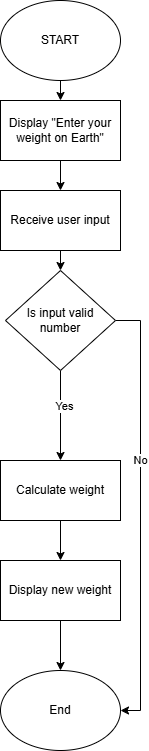

The diagram above was exported from draw.io. Its source (the exported page's mxGraphModel, read from the mxfile embedded in the PNG):
<mxGraphModel dx="1665" dy="791" grid="1" gridSize="10" guides="1" tooltips="1" connect="1" arrows="1" fold="1" page="1" pageScale="1" pageWidth="850" pageHeight="1100" math="0" shadow="0">
  <root>
    <mxCell id="0" />
    <mxCell id="1" parent="0" />
    <mxCell id="81f_I-KRH2q5u2F3qf8t-22" style="edgeStyle=orthogonalEdgeStyle;rounded=0;orthogonalLoop=1;jettySize=auto;html=1;exitX=0.5;exitY=1;exitDx=0;exitDy=0;entryX=0.5;entryY=0;entryDx=0;entryDy=0;" edge="1" parent="1" source="81f_I-KRH2q5u2F3qf8t-1" target="81f_I-KRH2q5u2F3qf8t-5">
      <mxGeometry relative="1" as="geometry" />
    </mxCell>
    <mxCell id="81f_I-KRH2q5u2F3qf8t-1" value="START" style="ellipse;whiteSpace=wrap;html=1;" vertex="1" parent="1">
      <mxGeometry x="360" y="20" width="120" height="80" as="geometry" />
    </mxCell>
    <mxCell id="81f_I-KRH2q5u2F3qf8t-13" style="edgeStyle=orthogonalEdgeStyle;rounded=0;orthogonalLoop=1;jettySize=auto;html=1;exitX=0.5;exitY=1;exitDx=0;exitDy=0;entryX=0.5;entryY=0;entryDx=0;entryDy=0;" edge="1" parent="1" source="81f_I-KRH2q5u2F3qf8t-5" target="81f_I-KRH2q5u2F3qf8t-6">
      <mxGeometry relative="1" as="geometry" />
    </mxCell>
    <mxCell id="81f_I-KRH2q5u2F3qf8t-5" value="Display &quot;Enter your weight on Earth&quot;" style="rounded=0;whiteSpace=wrap;html=1;" vertex="1" parent="1">
      <mxGeometry x="360" y="120" width="120" height="60" as="geometry" />
    </mxCell>
    <mxCell id="81f_I-KRH2q5u2F3qf8t-14" style="edgeStyle=orthogonalEdgeStyle;rounded=0;orthogonalLoop=1;jettySize=auto;html=1;exitX=0.5;exitY=1;exitDx=0;exitDy=0;entryX=0.5;entryY=0;entryDx=0;entryDy=0;" edge="1" parent="1" source="81f_I-KRH2q5u2F3qf8t-6" target="81f_I-KRH2q5u2F3qf8t-8">
      <mxGeometry relative="1" as="geometry" />
    </mxCell>
    <mxCell id="81f_I-KRH2q5u2F3qf8t-6" value="Receive user input" style="rounded=0;whiteSpace=wrap;html=1;" vertex="1" parent="1">
      <mxGeometry x="360" y="210" width="120" height="60" as="geometry" />
    </mxCell>
    <mxCell id="81f_I-KRH2q5u2F3qf8t-16" style="edgeStyle=orthogonalEdgeStyle;rounded=0;orthogonalLoop=1;jettySize=auto;html=1;exitX=0.5;exitY=1;exitDx=0;exitDy=0;entryX=0.5;entryY=0;entryDx=0;entryDy=0;" edge="1" parent="1" source="81f_I-KRH2q5u2F3qf8t-8" target="81f_I-KRH2q5u2F3qf8t-9">
      <mxGeometry relative="1" as="geometry" />
    </mxCell>
    <mxCell id="81f_I-KRH2q5u2F3qf8t-17" value="Yes" style="edgeLabel;html=1;align=center;verticalAlign=middle;resizable=0;points=[];" vertex="1" connectable="0" parent="81f_I-KRH2q5u2F3qf8t-16">
      <mxGeometry x="-0.2222" y="3" relative="1" as="geometry">
        <mxPoint as="offset" />
      </mxGeometry>
    </mxCell>
    <mxCell id="81f_I-KRH2q5u2F3qf8t-18" style="edgeStyle=orthogonalEdgeStyle;rounded=0;orthogonalLoop=1;jettySize=auto;html=1;exitX=1;exitY=0.5;exitDx=0;exitDy=0;entryX=1;entryY=0.5;entryDx=0;entryDy=0;" edge="1" parent="1" source="81f_I-KRH2q5u2F3qf8t-8" target="81f_I-KRH2q5u2F3qf8t-12">
      <mxGeometry relative="1" as="geometry" />
    </mxCell>
    <mxCell id="81f_I-KRH2q5u2F3qf8t-19" value="No" style="edgeLabel;html=1;align=center;verticalAlign=middle;resizable=0;points=[];" vertex="1" connectable="0" parent="81f_I-KRH2q5u2F3qf8t-18">
      <mxGeometry x="-0.246" y="-1" relative="1" as="geometry">
        <mxPoint as="offset" />
      </mxGeometry>
    </mxCell>
    <mxCell id="81f_I-KRH2q5u2F3qf8t-8" value="Is input valid number" style="rhombus;whiteSpace=wrap;html=1;" vertex="1" parent="1">
      <mxGeometry x="365" y="290" width="110" height="100" as="geometry" />
    </mxCell>
    <mxCell id="81f_I-KRH2q5u2F3qf8t-20" style="edgeStyle=orthogonalEdgeStyle;rounded=0;orthogonalLoop=1;jettySize=auto;html=1;exitX=0.5;exitY=1;exitDx=0;exitDy=0;entryX=0.5;entryY=0;entryDx=0;entryDy=0;" edge="1" parent="1" source="81f_I-KRH2q5u2F3qf8t-9" target="81f_I-KRH2q5u2F3qf8t-11">
      <mxGeometry relative="1" as="geometry" />
    </mxCell>
    <mxCell id="81f_I-KRH2q5u2F3qf8t-9" value="Calculate weight" style="rounded=0;whiteSpace=wrap;html=1;" vertex="1" parent="1">
      <mxGeometry x="360" y="480" width="120" height="60" as="geometry" />
    </mxCell>
    <mxCell id="81f_I-KRH2q5u2F3qf8t-21" style="edgeStyle=orthogonalEdgeStyle;rounded=0;orthogonalLoop=1;jettySize=auto;html=1;entryX=0.5;entryY=0;entryDx=0;entryDy=0;" edge="1" parent="1" source="81f_I-KRH2q5u2F3qf8t-11" target="81f_I-KRH2q5u2F3qf8t-12">
      <mxGeometry relative="1" as="geometry" />
    </mxCell>
    <mxCell id="81f_I-KRH2q5u2F3qf8t-11" value="Display new weight" style="rounded=0;whiteSpace=wrap;html=1;" vertex="1" parent="1">
      <mxGeometry x="360" y="580" width="120" height="60" as="geometry" />
    </mxCell>
    <mxCell id="81f_I-KRH2q5u2F3qf8t-12" value="End" style="ellipse;whiteSpace=wrap;html=1;" vertex="1" parent="1">
      <mxGeometry x="360" y="690" width="120" height="80" as="geometry" />
    </mxCell>
  </root>
</mxGraphModel>